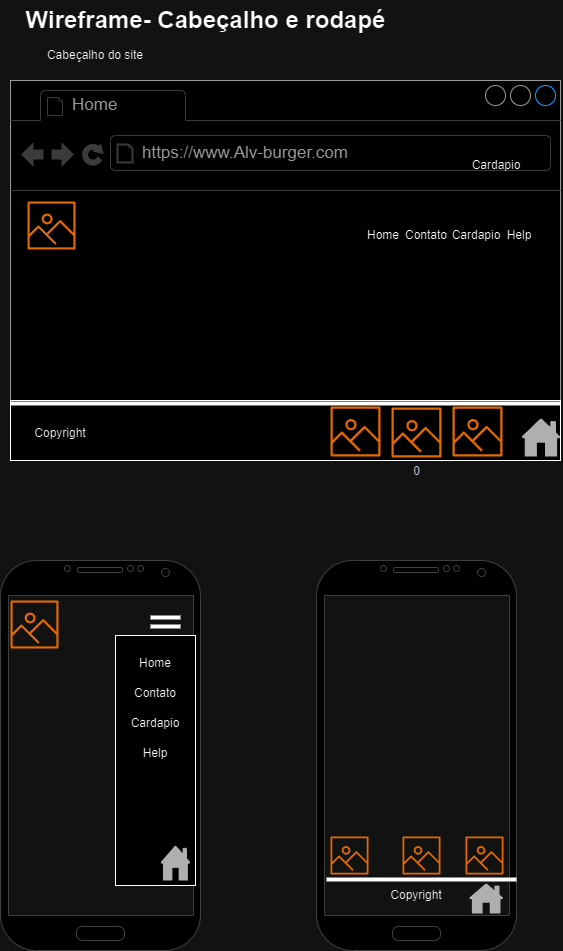

The diagram above was exported from draw.io. Its source (the exported page's mxGraphModel, read from the mxfile embedded in the PNG):
<mxGraphModel dx="1313" dy="617" grid="1" gridSize="10" guides="1" tooltips="1" connect="1" arrows="1" fold="1" page="1" pageScale="1" pageWidth="827" pageHeight="1169" math="0" shadow="0">
  <root>
    <mxCell id="0" />
    <mxCell id="1" parent="0" />
    <mxCell id="3XU1nGOLsoIj7T14eKSP-1" value="" style="verticalLabelPosition=bottom;verticalAlign=top;html=1;shadow=0;dashed=0;strokeWidth=1;shape=mxgraph.android.phone2;strokeColor=#c0c0c0;" parent="1" vertex="1">
      <mxGeometry x="150" y="600" width="200" height="390" as="geometry" />
    </mxCell>
    <mxCell id="3XU1nGOLsoIj7T14eKSP-3" value="" style="sketch=0;outlineConnect=0;fontColor=#232F3E;gradientColor=none;fillColor=#ED7100;strokeColor=none;dashed=0;verticalLabelPosition=bottom;verticalAlign=top;align=center;html=1;fontSize=12;fontStyle=0;aspect=fixed;pointerEvents=1;shape=mxgraph.aws4.container_registry_image;" parent="1" vertex="1">
      <mxGeometry x="160" y="640" width="48" height="48" as="geometry" />
    </mxCell>
    <mxCell id="3XU1nGOLsoIj7T14eKSP-5" value="" style="line;strokeWidth=4;html=1;perimeter=backbonePerimeter;points=[];outlineConnect=0;" parent="1" vertex="1">
      <mxGeometry x="300" y="652" width="30" height="10" as="geometry" />
    </mxCell>
    <mxCell id="3XU1nGOLsoIj7T14eKSP-6" value="" style="line;strokeWidth=4;html=1;perimeter=backbonePerimeter;points=[];outlineConnect=0;" parent="1" vertex="1">
      <mxGeometry x="300" y="661" width="30" height="10" as="geometry" />
    </mxCell>
    <mxCell id="3XU1nGOLsoIj7T14eKSP-7" value="" style="sketch=0;outlineConnect=0;fontColor=#232F3E;gradientColor=none;fillColor=#ED7100;strokeColor=none;dashed=0;verticalLabelPosition=bottom;verticalAlign=top;align=center;html=1;fontSize=12;fontStyle=0;aspect=fixed;pointerEvents=1;shape=mxgraph.aws4.container_registry_image;" parent="1" vertex="1">
      <mxGeometry x="480" y="876" width="38" height="38" as="geometry" />
    </mxCell>
    <mxCell id="3XU1nGOLsoIj7T14eKSP-8" value="" style="sketch=0;outlineConnect=0;fontColor=#232F3E;gradientColor=none;fillColor=#ED7100;strokeColor=none;dashed=0;verticalLabelPosition=bottom;verticalAlign=top;align=center;html=1;fontSize=12;fontStyle=0;aspect=fixed;pointerEvents=1;shape=mxgraph.aws4.container_registry_image;" parent="1" vertex="1">
      <mxGeometry x="552" y="876" width="38" height="38" as="geometry" />
    </mxCell>
    <mxCell id="3XU1nGOLsoIj7T14eKSP-9" value="" style="sketch=0;outlineConnect=0;fontColor=#232F3E;gradientColor=none;fillColor=#ED7100;strokeColor=none;dashed=0;verticalLabelPosition=bottom;verticalAlign=top;align=center;html=1;fontSize=12;fontStyle=0;aspect=fixed;pointerEvents=1;shape=mxgraph.aws4.container_registry_image;" parent="1" vertex="1">
      <mxGeometry x="615" y="876" width="38" height="38" as="geometry" />
    </mxCell>
    <mxCell id="3XU1nGOLsoIj7T14eKSP-11" value="" style="verticalLabelPosition=bottom;verticalAlign=top;html=1;shadow=0;dashed=0;strokeWidth=1;shape=mxgraph.android.phone2;strokeColor=#c0c0c0;" parent="1" vertex="1">
      <mxGeometry x="466" y="600" width="200" height="390" as="geometry" />
    </mxCell>
    <mxCell id="3XU1nGOLsoIj7T14eKSP-14" value="Copyright" style="text;html=1;strokeColor=none;fillColor=none;align=center;verticalAlign=middle;whiteSpace=wrap;rounded=0;" parent="1" vertex="1">
      <mxGeometry x="536" y="920" width="60" height="30" as="geometry" />
    </mxCell>
    <mxCell id="3XU1nGOLsoIj7T14eKSP-15" value="" style="strokeWidth=1;shadow=0;dashed=0;align=center;html=1;shape=mxgraph.mockup.containers.browserWindow;rSize=0;strokeColor=#666666;strokeColor2=#008cff;strokeColor3=#c4c4c4;mainText=,;recursiveResize=0;" parent="1" vertex="1">
      <mxGeometry x="160" y="120" width="550" height="380" as="geometry" />
    </mxCell>
    <mxCell id="3XU1nGOLsoIj7T14eKSP-16" value="Home" style="strokeWidth=1;shadow=0;dashed=0;align=center;html=1;shape=mxgraph.mockup.containers.anchor;fontSize=17;fontColor=#666666;align=left;whiteSpace=wrap;" parent="3XU1nGOLsoIj7T14eKSP-15" vertex="1">
      <mxGeometry x="60" y="12" width="110" height="26" as="geometry" />
    </mxCell>
    <mxCell id="3XU1nGOLsoIj7T14eKSP-17" value="https://www.Alv-burger.com" style="strokeWidth=1;shadow=0;dashed=0;align=center;html=1;shape=mxgraph.mockup.containers.anchor;rSize=0;fontSize=17;fontColor=#666666;align=left;" parent="3XU1nGOLsoIj7T14eKSP-15" vertex="1">
      <mxGeometry x="130" y="60" width="250" height="26" as="geometry" />
    </mxCell>
    <mxCell id="3XU1nGOLsoIj7T14eKSP-18" value="" style="sketch=0;outlineConnect=0;fontColor=#232F3E;gradientColor=none;fillColor=#ED7100;strokeColor=none;dashed=0;verticalLabelPosition=bottom;verticalAlign=top;align=center;html=1;fontSize=12;fontStyle=0;aspect=fixed;pointerEvents=1;shape=mxgraph.aws4.container_registry_image;" parent="3XU1nGOLsoIj7T14eKSP-15" vertex="1">
      <mxGeometry x="17" y="121" width="48" height="48" as="geometry" />
    </mxCell>
    <mxCell id="3XU1nGOLsoIj7T14eKSP-19" value="Home" style="text;html=1;strokeColor=none;fillColor=none;align=center;verticalAlign=middle;whiteSpace=wrap;rounded=0;" parent="3XU1nGOLsoIj7T14eKSP-15" vertex="1">
      <mxGeometry x="343" y="140" width="60" height="30" as="geometry" />
    </mxCell>
    <mxCell id="3XU1nGOLsoIj7T14eKSP-20" value="Contato" style="text;html=1;strokeColor=none;fillColor=none;align=center;verticalAlign=middle;whiteSpace=wrap;rounded=0;" parent="3XU1nGOLsoIj7T14eKSP-15" vertex="1">
      <mxGeometry x="386" y="140" width="60" height="30" as="geometry" />
    </mxCell>
    <mxCell id="3XU1nGOLsoIj7T14eKSP-21" value="Cardapio" style="text;html=1;strokeColor=none;fillColor=none;align=center;verticalAlign=middle;whiteSpace=wrap;rounded=0;" parent="3XU1nGOLsoIj7T14eKSP-15" vertex="1">
      <mxGeometry x="436" y="140" width="60" height="30" as="geometry" />
    </mxCell>
    <mxCell id="3XU1nGOLsoIj7T14eKSP-24" value="Help" style="text;html=1;strokeColor=none;fillColor=none;align=center;verticalAlign=middle;whiteSpace=wrap;rounded=0;" parent="3XU1nGOLsoIj7T14eKSP-15" vertex="1">
      <mxGeometry x="479" y="140" width="60" height="30" as="geometry" />
    </mxCell>
    <mxCell id="3XU1nGOLsoIj7T14eKSP-27" value="" style="rounded=0;whiteSpace=wrap;html=1;" parent="3XU1nGOLsoIj7T14eKSP-15" vertex="1">
      <mxGeometry y="320" width="550" height="60" as="geometry" />
    </mxCell>
    <mxCell id="3XU1nGOLsoIj7T14eKSP-31" value="Copyright" style="text;html=1;strokeColor=none;fillColor=none;align=center;verticalAlign=middle;whiteSpace=wrap;rounded=0;" parent="3XU1nGOLsoIj7T14eKSP-15" vertex="1">
      <mxGeometry x="20" y="338" width="60" height="30" as="geometry" />
    </mxCell>
    <mxCell id="3XU1nGOLsoIj7T14eKSP-32" value="" style="line;strokeWidth=4;html=1;perimeter=backbonePerimeter;points=[];outlineConnect=0;" parent="3XU1nGOLsoIj7T14eKSP-15" vertex="1">
      <mxGeometry y="318" width="550" height="10" as="geometry" />
    </mxCell>
    <mxCell id="3XU1nGOLsoIj7T14eKSP-107" value="" style="sketch=0;pointerEvents=1;shadow=0;dashed=0;html=1;strokeColor=none;fillColor=#505050;labelPosition=center;verticalLabelPosition=bottom;verticalAlign=top;outlineConnect=0;align=center;shape=mxgraph.office.concepts.home;" parent="3XU1nGOLsoIj7T14eKSP-15" vertex="1">
      <mxGeometry x="511" y="338" width="39" height="38" as="geometry" />
    </mxCell>
    <mxCell id="3XU1nGOLsoIj7T14eKSP-30" value="" style="sketch=0;outlineConnect=0;fontColor=#232F3E;gradientColor=none;fillColor=#ED7100;strokeColor=none;dashed=0;verticalLabelPosition=bottom;verticalAlign=top;align=center;html=1;fontSize=12;fontStyle=0;aspect=fixed;pointerEvents=1;shape=mxgraph.aws4.container_registry_image;" parent="3XU1nGOLsoIj7T14eKSP-15" vertex="1">
      <mxGeometry x="320" y="326" width="50" height="50" as="geometry" />
    </mxCell>
    <mxCell id="3XU1nGOLsoIj7T14eKSP-33" value="" style="verticalLabelPosition=bottom;verticalAlign=top;html=1;shape=mxgraph.basic.rect;fillColor2=none;strokeWidth=1;size=20;indent=5;rotation=90;" parent="1" vertex="1">
      <mxGeometry x="180" y="760" width="250" height="80" as="geometry" />
    </mxCell>
    <mxCell id="3XU1nGOLsoIj7T14eKSP-34" value="" style="line;strokeWidth=4;html=1;perimeter=backbonePerimeter;points=[];outlineConnect=0;" parent="1" vertex="1">
      <mxGeometry x="476" y="914" width="190" height="10" as="geometry" />
    </mxCell>
    <mxCell id="3XU1nGOLsoIj7T14eKSP-28" value="0" style="sketch=0;outlineConnect=0;fontColor=#232F3E;gradientColor=none;fillColor=#ED7100;strokeColor=none;dashed=0;verticalLabelPosition=bottom;verticalAlign=top;align=center;html=1;fontSize=12;fontStyle=0;aspect=fixed;pointerEvents=1;shape=mxgraph.aws4.container_registry_image;" parent="1" vertex="1">
      <mxGeometry x="541" y="447" width="50" height="50" as="geometry" />
    </mxCell>
    <mxCell id="3XU1nGOLsoIj7T14eKSP-29" value="" style="sketch=0;outlineConnect=0;fontColor=#232F3E;gradientColor=none;fillColor=#ED7100;strokeColor=none;dashed=0;verticalLabelPosition=bottom;verticalAlign=top;align=center;html=1;fontSize=12;fontStyle=0;aspect=fixed;pointerEvents=1;shape=mxgraph.aws4.container_registry_image;" parent="1" vertex="1">
      <mxGeometry x="602" y="446" width="50" height="50" as="geometry" />
    </mxCell>
    <mxCell id="3XU1nGOLsoIj7T14eKSP-46" value="Home" style="text;html=1;strokeColor=none;fillColor=none;align=center;verticalAlign=middle;whiteSpace=wrap;rounded=0;" parent="1" vertex="1">
      <mxGeometry x="275" y="688" width="60" height="30" as="geometry" />
    </mxCell>
    <mxCell id="3XU1nGOLsoIj7T14eKSP-48" value="Contato" style="text;html=1;strokeColor=none;fillColor=none;align=center;verticalAlign=middle;whiteSpace=wrap;rounded=0;" parent="1" vertex="1">
      <mxGeometry x="275" y="718" width="60" height="30" as="geometry" />
    </mxCell>
    <mxCell id="3XU1nGOLsoIj7T14eKSP-71" value="Cardapio" style="text;html=1;strokeColor=none;fillColor=none;align=center;verticalAlign=middle;whiteSpace=wrap;rounded=0;" parent="1" vertex="1">
      <mxGeometry x="616" y="190" width="60" height="30" as="geometry" />
    </mxCell>
    <mxCell id="3XU1nGOLsoIj7T14eKSP-72" value="Cardapio" style="text;html=1;strokeColor=none;fillColor=none;align=center;verticalAlign=middle;whiteSpace=wrap;rounded=0;" parent="1" vertex="1">
      <mxGeometry x="275" y="748" width="60" height="30" as="geometry" />
    </mxCell>
    <mxCell id="3XU1nGOLsoIj7T14eKSP-106" value="Help" style="text;html=1;strokeColor=none;fillColor=none;align=center;verticalAlign=middle;whiteSpace=wrap;rounded=0;" parent="1" vertex="1">
      <mxGeometry x="275" y="778" width="60" height="30" as="geometry" />
    </mxCell>
    <mxCell id="3XU1nGOLsoIj7T14eKSP-108" value="" style="sketch=0;pointerEvents=1;shadow=0;dashed=0;html=1;strokeColor=none;fillColor=#505050;labelPosition=center;verticalLabelPosition=bottom;verticalAlign=top;outlineConnect=0;align=center;shape=mxgraph.office.concepts.home;" parent="1" vertex="1">
      <mxGeometry x="618.5" y="923" width="34.5" height="30" as="geometry" />
    </mxCell>
    <mxCell id="3XU1nGOLsoIj7T14eKSP-109" value="" style="sketch=0;pointerEvents=1;shadow=0;dashed=0;html=1;strokeColor=none;fillColor=#505050;labelPosition=center;verticalLabelPosition=bottom;verticalAlign=top;outlineConnect=0;align=center;shape=mxgraph.office.concepts.home;" parent="1" vertex="1">
      <mxGeometry x="310" y="885" width="30" height="35" as="geometry" />
    </mxCell>
    <mxCell id="3XU1nGOLsoIj7T14eKSP-113" value="Wireframe- Cabeçalho e rodapé" style="text;strokeColor=none;fillColor=none;html=1;fontSize=24;fontStyle=1;verticalAlign=middle;align=center;" parent="1" vertex="1">
      <mxGeometry x="150" y="40" width="410" height="40" as="geometry" />
    </mxCell>
    <mxCell id="3XU1nGOLsoIj7T14eKSP-114" value="Cabeçalho do site" style="text;html=1;strokeColor=none;fillColor=none;align=center;verticalAlign=middle;whiteSpace=wrap;rounded=0;" parent="1" vertex="1">
      <mxGeometry x="170" y="80" width="150" height="30" as="geometry" />
    </mxCell>
  </root>
</mxGraphModel>